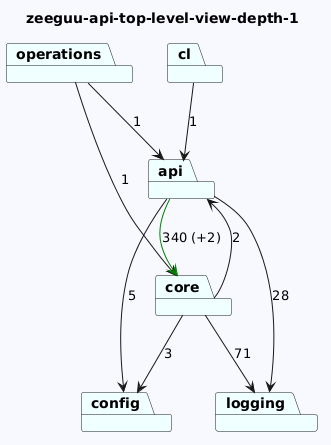

The diagram above was rendered by PlantUML. Its source (embedded in the PNG):
@startuml
skinparam backgroundColor GhostWhite
title zeeguu-api-top-level-view-depth-1
package "cl" #Azure
package "config" #Azure
package "operations" #Azure
package "core" #Azure
package "api" #Azure
package "logging" #Azure
"cl"-->"api"  : 1

"operations"-->"api"  : 1
"operations"-->"core"  : 1
"core"-->"logging"  : 71
"core"-->"config"  : 3
"core"-->"api"  : 2
"api"-->"config"  : 5
"api"-->"logging"  : 28
"api"-->"core" #Green : 340 (+2)
@enduml